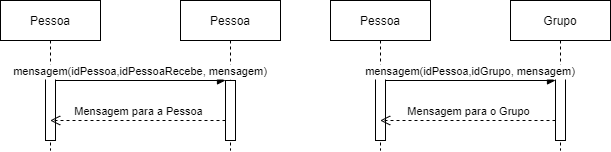

The diagram above was exported from draw.io. Its source (the exported page's mxGraphModel, read from the mxfile embedded in the PNG):
<mxGraphModel dx="1031" dy="457" grid="1" gridSize="10" guides="1" tooltips="1" connect="1" arrows="1" fold="1" page="1" pageScale="1" pageWidth="850" pageHeight="1100" math="0" shadow="0">
  <root>
    <mxCell id="0" />
    <mxCell id="1" parent="0" />
    <mxCell id="3nuBFxr9cyL0pnOWT2aG-1" value="Pessoa" style="shape=umlLifeline;perimeter=lifelinePerimeter;container=1;collapsible=0;recursiveResize=0;rounded=0;shadow=0;strokeWidth=1;" parent="1" vertex="1">
      <mxGeometry x="120" y="80" width="100" height="150" as="geometry" />
    </mxCell>
    <mxCell id="3nuBFxr9cyL0pnOWT2aG-2" value="" style="points=[];perimeter=orthogonalPerimeter;rounded=0;shadow=0;strokeWidth=1;" parent="3nuBFxr9cyL0pnOWT2aG-1" vertex="1">
      <mxGeometry x="45" y="70" width="10" height="70" as="geometry" />
    </mxCell>
    <mxCell id="3nuBFxr9cyL0pnOWT2aG-5" value="Pessoa" style="shape=umlLifeline;perimeter=lifelinePerimeter;container=1;collapsible=0;recursiveResize=0;rounded=0;shadow=0;strokeWidth=1;" parent="1" vertex="1">
      <mxGeometry x="300" y="80" width="100" height="150" as="geometry" />
    </mxCell>
    <mxCell id="3nuBFxr9cyL0pnOWT2aG-6" value="" style="points=[];perimeter=orthogonalPerimeter;rounded=0;shadow=0;strokeWidth=1;" parent="3nuBFxr9cyL0pnOWT2aG-5" vertex="1">
      <mxGeometry x="45" y="80" width="10" height="60" as="geometry" />
    </mxCell>
    <mxCell id="I5vl8oqQLvWPEu-BfNCi-17" value="Mensagem para a Pessoa" style="html=1;verticalAlign=bottom;endArrow=open;dashed=1;endSize=8;rounded=0;" edge="1" parent="3nuBFxr9cyL0pnOWT2aG-5" target="3nuBFxr9cyL0pnOWT2aG-1">
      <mxGeometry relative="1" as="geometry">
        <mxPoint x="45" y="120" as="sourcePoint" />
        <mxPoint x="-35" y="120" as="targetPoint" />
      </mxGeometry>
    </mxCell>
    <mxCell id="3nuBFxr9cyL0pnOWT2aG-8" value="mensagem(idPessoa,idPessoaRecebe, mensagem)" style="verticalAlign=bottom;endArrow=block;entryX=0;entryY=0;shadow=0;strokeWidth=1;" parent="1" source="3nuBFxr9cyL0pnOWT2aG-2" target="3nuBFxr9cyL0pnOWT2aG-6" edge="1">
      <mxGeometry relative="1" as="geometry">
        <mxPoint x="275" y="160" as="sourcePoint" />
      </mxGeometry>
    </mxCell>
    <mxCell id="I5vl8oqQLvWPEu-BfNCi-7" value="Pessoa" style="shape=umlLifeline;perimeter=lifelinePerimeter;container=1;collapsible=0;recursiveResize=0;rounded=0;shadow=0;strokeWidth=1;" vertex="1" parent="1">
      <mxGeometry x="450" y="80" width="100" height="150" as="geometry" />
    </mxCell>
    <mxCell id="I5vl8oqQLvWPEu-BfNCi-8" value="" style="points=[];perimeter=orthogonalPerimeter;rounded=0;shadow=0;strokeWidth=1;" vertex="1" parent="I5vl8oqQLvWPEu-BfNCi-7">
      <mxGeometry x="45" y="70" width="10" height="70" as="geometry" />
    </mxCell>
    <mxCell id="I5vl8oqQLvWPEu-BfNCi-18" value="Mensagem para o Grupo" style="html=1;verticalAlign=bottom;endArrow=open;dashed=1;endSize=8;rounded=0;" edge="1" parent="I5vl8oqQLvWPEu-BfNCi-7">
      <mxGeometry relative="1" as="geometry">
        <mxPoint x="225" y="120" as="sourcePoint" />
        <mxPoint x="49.66666666666674" y="120" as="targetPoint" />
      </mxGeometry>
    </mxCell>
    <mxCell id="I5vl8oqQLvWPEu-BfNCi-13" value="Grupo" style="shape=umlLifeline;perimeter=lifelinePerimeter;container=1;collapsible=0;recursiveResize=0;rounded=0;shadow=0;strokeWidth=1;" vertex="1" parent="1">
      <mxGeometry x="630" y="80" width="100" height="150" as="geometry" />
    </mxCell>
    <mxCell id="I5vl8oqQLvWPEu-BfNCi-14" value="" style="points=[];perimeter=orthogonalPerimeter;rounded=0;shadow=0;strokeWidth=1;" vertex="1" parent="I5vl8oqQLvWPEu-BfNCi-13">
      <mxGeometry x="45" y="70" width="10" height="70" as="geometry" />
    </mxCell>
    <mxCell id="I5vl8oqQLvWPEu-BfNCi-11" value="mensagem(idPessoa,idGrupo, mensagem)" style="verticalAlign=bottom;endArrow=block;entryX=0;entryY=0;shadow=0;strokeWidth=1;" edge="1" parent="1" source="I5vl8oqQLvWPEu-BfNCi-8">
      <mxGeometry relative="1" as="geometry">
        <mxPoint x="605" y="160" as="sourcePoint" />
        <mxPoint x="675" y="160" as="targetPoint" />
      </mxGeometry>
    </mxCell>
  </root>
</mxGraphModel>